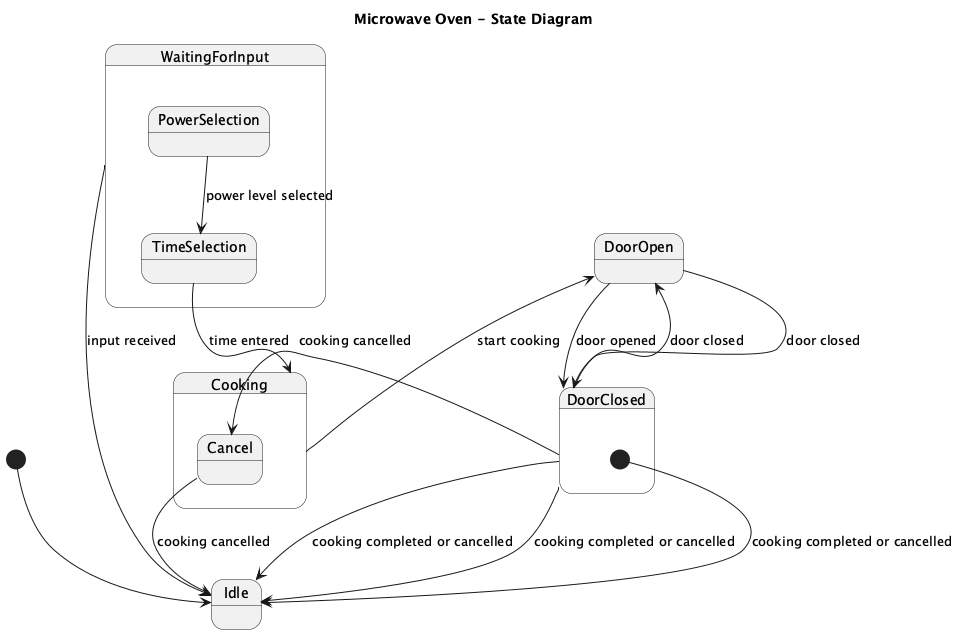

The diagram above was rendered by PlantUML. Its source (embedded in the PNG):
@startuml
title Microwave Oven - State Diagram

[*] --> Idle

state Idle {
  WaitingForInput --> Idle : input received
}

state WaitingForInput {
  PowerSelection --> TimeSelection : power level selected
  TimeSelection --> Cooking : time entered
  Cooking --> DoorOpen : start cooking
  DoorOpen --> DoorClosed : door closed
  DoorClosed --> Idle : cooking completed or cancelled
}

state Cooking {
  DoorOpen --> DoorClosed : door opened
  DoorClosed --> Idle : cooking completed or cancelled
  DoorClosed --> Cancel : cooking cancelled
  Cancel --> Idle : cooking cancelled
}

state DoorOpen {
  DoorClosed --> DoorOpen : door closed
}

state DoorClosed {
  [*] --> Idle : cooking completed or cancelled
}

@enduml